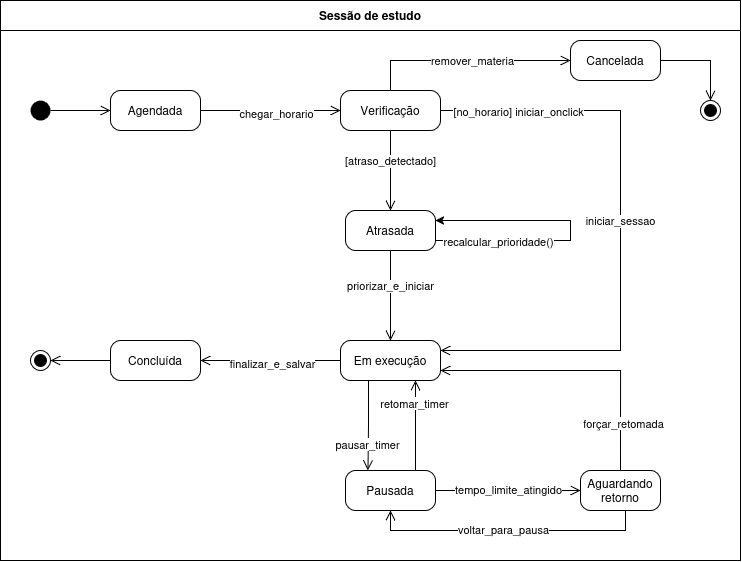

The diagram above was exported from draw.io. Its source (the exported page's mxGraphModel, read from the mxfile embedded in the PNG):
<mxGraphModel dx="975" dy="548" grid="1" gridSize="10" guides="1" tooltips="1" connect="1" arrows="1" fold="1" page="1" pageScale="1" pageWidth="827" pageHeight="1169" math="0" shadow="0">
  <root>
    <mxCell id="0" />
    <mxCell id="1" parent="0" />
    <mxCell id="box" parent="1" style="swimlane;whiteSpace=wrap;html=1;childLayout=paneLayout;startSize=30;" value="Sessão de estudo" vertex="1">
      <mxGeometry height="560" width="740" x="40" y="40" as="geometry" />
    </mxCell>
    <mxCell id="start" parent="box" style="ellipse;fillColor=#000000;strokeColor=none;html=1;" value="" vertex="1">
      <mxGeometry height="20" width="20" x="30" y="100" as="geometry" />
    </mxCell>
    <mxCell id="agendada" parent="box" style="html=1;align=center;verticalAlign=middle;rounded=1;absoluteArcSize=1;arcSize=20;whiteSpace=wrap;" value="Agendada" vertex="1">
      <mxGeometry height="40" width="90" x="110" y="90" as="geometry" />
    </mxCell>
    <mxCell id="verificacao" parent="box" style="html=1;align=center;verticalAlign=middle;rounded=1;absoluteArcSize=1;arcSize=20;whiteSpace=wrap;" value="Verificação" vertex="1">
      <mxGeometry height="40" width="100" x="340" y="90" as="geometry" />
    </mxCell>
    <mxCell id="cancelada" parent="box" style="html=1;align=center;verticalAlign=middle;rounded=1;absoluteArcSize=1;arcSize=20;whiteSpace=wrap;" value="Cancelada" vertex="1">
      <mxGeometry height="40" width="90" x="570" y="40" as="geometry" />
    </mxCell>
    <mxCell id="end_cancel" parent="box" style="ellipse;html=1;shape=endState;fillColor=#000000;strokeColor=#000000;" value="" vertex="1">
      <mxGeometry height="20" width="20" x="700" y="100" as="geometry" />
    </mxCell>
    <mxCell id="TTpLEM2OYT2Gu-t9usaR-12" edge="1" parent="box" style="edgeStyle=orthogonalEdgeStyle;rounded=0;orthogonalLoop=1;jettySize=auto;html=1;entryX=1;entryY=0.25;entryDx=0;entryDy=0;" target="atrasada">
      <mxGeometry relative="1" as="geometry">
        <Array as="points">
          <mxPoint x="570" y="240" />
          <mxPoint x="570" y="220" />
        </Array>
        <mxPoint x="435" y="240" as="sourcePoint" />
        <mxPoint x="510" y="180" as="targetPoint" />
      </mxGeometry>
    </mxCell>
    <mxCell id="TTpLEM2OYT2Gu-t9usaR-13" connectable="0" parent="TTpLEM2OYT2Gu-t9usaR-12" style="edgeLabel;html=1;align=center;verticalAlign=middle;resizable=0;points=[];" value="recalcular_prioridade()" vertex="1">
      <mxGeometry relative="1" x="-0.5688" y="-1" as="geometry">
        <mxPoint as="offset" />
      </mxGeometry>
    </mxCell>
    <mxCell id="atrasada" parent="box" style="html=1;align=center;verticalAlign=middle;rounded=1;absoluteArcSize=1;arcSize=20;whiteSpace=wrap;" value="Atrasada" vertex="1">
      <mxGeometry height="40" width="90" x="345" y="210" as="geometry" />
    </mxCell>
    <mxCell id="execucao" parent="box" style="html=1;align=center;verticalAlign=middle;rounded=1;absoluteArcSize=1;arcSize=20;whiteSpace=wrap;" value="Em execução" vertex="1">
      <mxGeometry height="40" width="100" x="340" y="340" as="geometry" />
    </mxCell>
    <mxCell id="pausada" parent="box" style="html=1;align=center;verticalAlign=middle;rounded=1;absoluteArcSize=1;arcSize=20;whiteSpace=wrap;" value="Pausada" vertex="1">
      <mxGeometry height="40" width="90" x="345" y="470" as="geometry" />
    </mxCell>
    <mxCell id="aguardando" parent="box" style="html=1;align=center;verticalAlign=middle;rounded=1;absoluteArcSize=1;arcSize=20;whiteSpace=wrap;" value="Aguardando retorno" vertex="1">
      <mxGeometry height="40" width="80" x="580" y="470" as="geometry" />
    </mxCell>
    <mxCell id="concluida" parent="box" style="html=1;align=center;verticalAlign=middle;rounded=1;absoluteArcSize=1;arcSize=20;whiteSpace=wrap;" value="Concluída" vertex="1">
      <mxGeometry height="40" width="90" x="110" y="340" as="geometry" />
    </mxCell>
    <mxCell id="end_concl" parent="box" style="ellipse;html=1;shape=endState;fillColor=#000000;strokeColor=#000000;" value="" vertex="1">
      <mxGeometry height="20" width="20" x="30" y="350" as="geometry" />
    </mxCell>
    <mxCell id="t1" edge="1" parent="box" source="start" style="edgeStyle=orthogonalEdgeStyle;html=1;verticalAlign=bottom;endArrow=open;endSize=8;strokeColor=#000000;" target="agendada" value="">
      <mxGeometry relative="1" as="geometry" />
    </mxCell>
    <mxCell id="t2" edge="1" parent="box" source="agendada" style="edgeStyle=orthogonalEdgeStyle;html=1;verticalAlign=bottom;endArrow=open;endSize=8;strokeColor=#000000;labelBackgroundColor=#FFFFFF;" target="verificacao" value="">
      <mxGeometry relative="1" as="geometry">
        <mxPoint x="250" y="110" as="offset" />
      </mxGeometry>
    </mxCell>
    <mxCell id="TTpLEM2OYT2Gu-t9usaR-7" connectable="0" parent="t2" style="edgeLabel;html=1;align=center;verticalAlign=middle;resizable=0;points=[];" value="chegar_horario" vertex="1">
      <mxGeometry relative="1" x="0.0729" y="-3" as="geometry">
        <mxPoint as="offset" />
      </mxGeometry>
    </mxCell>
    <mxCell id="t3" edge="1" parent="box" source="verificacao" style="edgeStyle=orthogonalEdgeStyle;html=1;verticalAlign=bottom;endArrow=open;endSize=8;strokeColor=#000000;labelBackgroundColor=#FFFFFF;exitX=0.5;exitY=0;exitDx=0;exitDy=0;entryX=0;entryY=0.5;entryDx=0;entryDy=0;rounded=0;curved=0;" target="cancelada" value="">
      <mxGeometry relative="1" as="geometry" />
    </mxCell>
    <mxCell id="TTpLEM2OYT2Gu-t9usaR-9" connectable="0" parent="t3" style="edgeLabel;html=1;align=center;verticalAlign=middle;resizable=0;points=[];" value="remover_materia" vertex="1">
      <mxGeometry relative="1" x="0.0634" as="geometry">
        <mxPoint as="offset" />
      </mxGeometry>
    </mxCell>
    <mxCell id="t3_end" edge="1" parent="box" source="cancelada" style="edgeStyle=orthogonalEdgeStyle;html=1;verticalAlign=bottom;endArrow=open;endSize=8;strokeColor=#000000;rounded=0;curved=0;" target="end_cancel" value="">
      <mxGeometry relative="1" as="geometry" />
    </mxCell>
    <mxCell id="t4" edge="1" parent="box" source="verificacao" style="edgeStyle=orthogonalEdgeStyle;html=1;verticalAlign=bottom;endArrow=open;endSize=8;strokeColor=#000000;labelBackgroundColor=#FFFFFF;" target="atrasada" value="[atraso_detectado]">
      <mxGeometry relative="1" as="geometry" />
    </mxCell>
    <mxCell id="t6" edge="1" parent="box" source="atrasada" style="edgeStyle=orthogonalEdgeStyle;html=1;verticalAlign=bottom;endArrow=open;endSize=8;strokeColor=#000000;labelBackgroundColor=#FFFFFF;" target="execucao" value="priorizar_e_iniciar">
      <mxGeometry relative="1" as="geometry" />
    </mxCell>
    <mxCell id="t7" edge="1" parent="box" source="verificacao" style="edgeStyle=orthogonalEdgeStyle;html=1;verticalAlign=bottom;endArrow=open;endSize=8;strokeColor=#000000;labelBackgroundColor=#FFFFFF;exitX=1;exitY=0.5;exitDx=0;exitDy=0;rounded=0;curved=0;" value="iniciar_sessao">
      <mxGeometry relative="1" as="geometry">
        <Array as="points">
          <mxPoint x="620" y="110" />
          <mxPoint x="620" y="350" />
        </Array>
        <mxPoint x="440" y="350" as="targetPoint" />
      </mxGeometry>
    </mxCell>
    <mxCell id="TTpLEM2OYT2Gu-t9usaR-14" connectable="0" parent="t7" style="edgeLabel;html=1;align=center;verticalAlign=middle;resizable=0;points=[];" value="[no_horario] iniciar_onclick" vertex="1">
      <mxGeometry relative="1" x="-0.7405" y="-1" as="geometry">
        <mxPoint as="offset" />
      </mxGeometry>
    </mxCell>
    <mxCell id="t8" edge="1" parent="box" source="execucao" style="edgeStyle=orthogonalEdgeStyle;html=1;verticalAlign=bottom;endArrow=open;endSize=8;strokeColor=#000000;labelBackgroundColor=#FFFFFF;exitX=0.25;exitY=1;entryX=0.25;entryY=0;rounded=0;curved=0;" target="pausada" value="">
      <mxGeometry relative="1" as="geometry">
        <Array as="points">
          <mxPoint x="368" y="380" />
          <mxPoint x="368" y="425" />
          <mxPoint x="368" y="425" />
        </Array>
      </mxGeometry>
    </mxCell>
    <mxCell id="TTpLEM2OYT2Gu-t9usaR-4" connectable="0" parent="t8" style="edgeLabel;html=1;align=center;verticalAlign=middle;resizable=0;points=[];" value="pausar_timer" vertex="1">
      <mxGeometry relative="1" x="0.4349" y="-1" as="geometry">
        <mxPoint as="offset" />
      </mxGeometry>
    </mxCell>
    <mxCell id="t9" edge="1" parent="box" source="pausada" style="edgeStyle=orthogonalEdgeStyle;html=1;verticalAlign=bottom;endArrow=open;endSize=8;strokeColor=#000000;labelBackgroundColor=#FFFFFF;exitX=0.75;exitY=0;entryX=0.75;entryY=1;rounded=0;curved=0;" target="execucao" value="">
      <mxGeometry relative="1" as="geometry">
        <Array as="points">
          <mxPoint x="415" y="470" />
        </Array>
      </mxGeometry>
    </mxCell>
    <mxCell id="TTpLEM2OYT2Gu-t9usaR-5" connectable="0" parent="t9" style="edgeLabel;html=1;align=center;verticalAlign=middle;resizable=0;points=[];" value="retomar_timer" vertex="1">
      <mxGeometry relative="1" x="0.5252" y="1" as="geometry">
        <mxPoint as="offset" />
      </mxGeometry>
    </mxCell>
    <mxCell id="t10" edge="1" parent="box" source="pausada" style="edgeStyle=orthogonalEdgeStyle;html=1;verticalAlign=bottom;endArrow=open;endSize=8;strokeColor=#000000;labelBackgroundColor=#FFFFFF;" target="aguardando" value="">
      <mxGeometry relative="1" as="geometry" />
    </mxCell>
    <mxCell id="TTpLEM2OYT2Gu-t9usaR-11" connectable="0" parent="t10" style="edgeLabel;html=1;align=center;verticalAlign=middle;resizable=0;points=[];" value="tempo_limite_atingido" vertex="1">
      <mxGeometry relative="1" x="0.0098" y="1" as="geometry">
        <mxPoint as="offset" />
      </mxGeometry>
    </mxCell>
    <mxCell id="t11" edge="1" parent="box" source="aguardando" style="edgeStyle=orthogonalEdgeStyle;html=1;verticalAlign=bottom;endArrow=open;endSize=8;strokeColor=#000000;labelBackgroundColor=#FFFFFF;exitX=0.5;exitY=1;entryX=0.5;entryY=1;entryDx=0;entryDy=0;rounded=0;curved=0;" target="pausada" value="">
      <mxGeometry relative="1" as="geometry">
        <Array as="points">
          <mxPoint x="625" y="530" />
          <mxPoint x="390" y="530" />
        </Array>
      </mxGeometry>
    </mxCell>
    <mxCell id="TTpLEM2OYT2Gu-t9usaR-3" connectable="0" parent="t11" style="edgeLabel;html=1;align=center;verticalAlign=middle;resizable=0;points=[];" value="voltar_para_pausa" vertex="1">
      <mxGeometry relative="1" x="0.0533" y="-1" as="geometry">
        <mxPoint as="offset" />
      </mxGeometry>
    </mxCell>
    <mxCell id="t12" edge="1" parent="box" source="aguardando" style="edgeStyle=orthogonalEdgeStyle;html=1;verticalAlign=bottom;endArrow=open;endSize=8;strokeColor=#000000;labelBackgroundColor=#FFFFFF;exitX=0.5;exitY=0;entryX=1;entryY=0.75;entryDx=0;entryDy=0;rounded=0;curved=0;" target="execucao" value="">
      <mxGeometry relative="1" as="geometry">
        <Array as="points">
          <mxPoint x="620" y="370" />
        </Array>
      </mxGeometry>
    </mxCell>
    <mxCell id="TTpLEM2OYT2Gu-t9usaR-10" connectable="0" parent="t12" style="edgeLabel;html=1;align=center;verticalAlign=middle;resizable=0;points=[];" value="forçar_retomada" vertex="1">
      <mxGeometry relative="1" x="-0.6596" y="-3" as="geometry">
        <mxPoint as="offset" />
      </mxGeometry>
    </mxCell>
    <mxCell id="t13" edge="1" parent="box" source="execucao" style="edgeStyle=orthogonalEdgeStyle;html=1;verticalAlign=bottom;endArrow=open;endSize=8;strokeColor=#000000;labelBackgroundColor=#FFFFFF;" target="concluida" value="">
      <mxGeometry relative="1" as="geometry" />
    </mxCell>
    <mxCell id="TTpLEM2OYT2Gu-t9usaR-8" connectable="0" parent="t13" style="edgeLabel;html=1;align=center;verticalAlign=middle;resizable=0;points=[];" value="finalizar_e_salvar" vertex="1">
      <mxGeometry relative="1" x="-0.0236" y="3" as="geometry">
        <mxPoint as="offset" />
      </mxGeometry>
    </mxCell>
    <mxCell id="t14" edge="1" parent="box" source="concluida" style="edgeStyle=orthogonalEdgeStyle;html=1;verticalAlign=bottom;endArrow=open;endSize=8;strokeColor=#000000;" target="end_concl" value="">
      <mxGeometry relative="1" as="geometry" />
    </mxCell>
  </root>
</mxGraphModel>